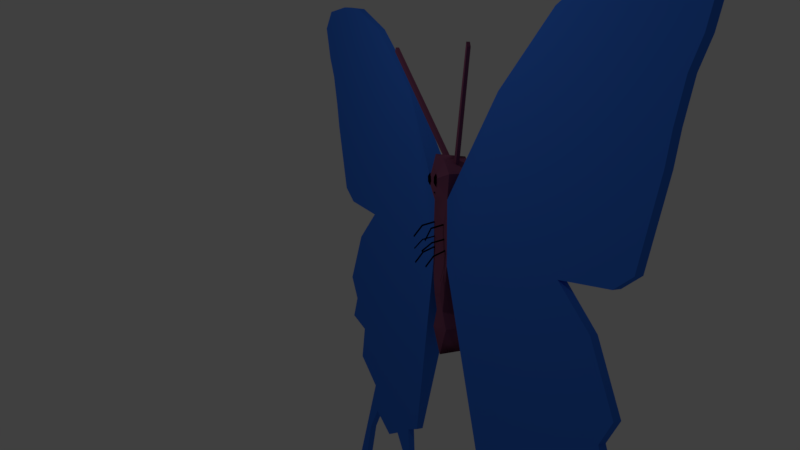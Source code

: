 # Source: butterfly.blend  (saved by Blender 2.79.0; exported with 4.5.12 LTS)
import bpy
from mathutils import Matrix  # noqa: F401  (used for matrix-valued properties, if any)

bpy.ops.wm.read_factory_settings(use_empty=True)
scene = bpy.context.scene
scene.name = 'Scene'

# ---- collections
col_collection_1 = bpy.data.collections.new('Collection 1'); scene.collection.children.link(col_collection_1)

# ---- materials (node trees are filled in below, after node groups)
mat_buterflywings = bpy.data.materials.new('buterflyWings')
mat_buterflywings.alpha_threshold = 0.0
mat_buterflywings.use_transparent_shadow = False
mat_buterflywings.diffuse_color = (0.04119, 0.1792, 0.8, 1.0)
mat_buterflywings.roughness = 0.5
mat_buterflywings.specular_intensity = 0.0
mat_butterflyeyes = bpy.data.materials.new('butterflyEyes')
mat_butterflyeyes.alpha_threshold = 0.0
mat_butterflyeyes.use_transparent_shadow = False
mat_butterflyeyes.diffuse_color = (0.0, 0.0, 0.0, 1.0)
mat_butterflyeyes.roughness = 0.5
mat_butterflyeyes.specular_intensity = 1.0
mat_butterflybody = bpy.data.materials.new('butterflyBody')
mat_butterflybody.alpha_threshold = 0.0
mat_butterflybody.use_transparent_shadow = False
mat_butterflybody.diffuse_color = (0.2266, 0.06846, 0.1392, 1.0)
mat_butterflybody.roughness = 0.5
mat_butterflybody.specular_intensity = 0.0

# ---- node groups
ng_auto_smooth = bpy.data.node_groups.new('Auto Smooth', 'GeometryNodeTree')
_s = ng_auto_smooth.interface.new_socket(name='Geometry', in_out='OUTPUT', socket_type='NodeSocketGeometry')
_s = ng_auto_smooth.interface.new_socket(name='Geometry', in_out='INPUT', socket_type='NodeSocketGeometry')
_s = ng_auto_smooth.interface.new_socket(name='Angle', in_out='INPUT', socket_type='NodeSocketFloat')
_s.subtype = 'ANGLE'
_s.min_value = 0.0
_s.max_value = 3.142
ng_auto_smooth.is_modifier = True
_N = ng_auto_smooth.nodes; _L = ng_auto_smooth.links
n0 = _N.new('NodeGroupOutput'); n0.name = 'Group Output'; n0.location = (480, -100)
n1 = _N.new('NodeGroupInput'); n1.name = 'Group Input'; n1.location = (-420, -300)
n2 = _N.new('NodeGroupInput'); n2.name = 'Group Input.001'; n2.location = (-60, -100)
n3 = _N.new('GeometryNodeSetShadeSmooth'); n3.name = 'Set Shade Smooth'; n3.location = (120, -100)
n3.domain = 'EDGE'
n4 = _N.new('GeometryNodeSetShadeSmooth'); n4.name = 'Set Shade Smooth.001'; n4.location = (300, -100)
n5 = _N.new('GeometryNodeInputMeshEdgeAngle'); n5.name = 'Edge Angle'; n5.location = (-420, -220)
n6 = _N.new('GeometryNodeInputEdgeSmooth'); n6.name = 'Is Edge Smooth'; n6.location = (-60, -160)
n7 = _N.new('GeometryNodeInputShadeSmooth'); n7.name = 'Is Face Smooth'; n7.location = (-240, -340)
n8 = _N.new('FunctionNodeBooleanMath'); n8.name = 'Boolean Math'; n8.location = (-60, -220)
n9 = _N.new('FunctionNodeCompare'); n9.name = 'Compare'; n9.location = (-240, -180)
n9.operation = 'LESS_EQUAL'
_L.new(n5.outputs[0], n9.inputs[0])
_L.new(n4.outputs[0], n0.inputs[0])
_L.new(n1.outputs[1], n9.inputs[1])
_L.new(n9.outputs[0], n8.inputs[0])
_L.new(n7.outputs[0], n8.inputs[1])
_L.new(n2.outputs[0], n3.inputs[0])
_L.new(n6.outputs[0], n3.inputs[1])
_L.new(n3.outputs[0], n4.inputs[0])
_L.new(n8.outputs[0], n3.inputs[2])
n0.is_active_output = True

# ---- material node trees

# ---- world
world_world = bpy.data.worlds.new('World'); scene.world = world_world
world_world.color = (0.05088, 0.05088, 0.05088)
world_world.use_sun_shadow = False
world_world.sun_shadow_jitter_overblur = 0.0
world_world.cycles.sampling_method = 'MANUAL'

# ---- cameras
cam_camera_001 = bpy.data.cameras.new('Camera.001')
cam_camera_001.clip_end = 100.0
cam_camera_001.lens = 35.0
cam_camera_001.sensor_width = 32.0
cam_camera_001.sensor_height = 18.0
cam_camera_001.display_size = 2.0
cam_camera_001.dof.focus_distance = 0.0
cam_camera_001.dof.aperture_fstop = 128.0
cam_camera_001.dof.aperture_blades = 6

# ---- lights
light_lamp = bpy.data.lights.new('Lamp', 'POINT')
light_lamp.transmission_factor = 0.0
light_lamp.cutoff_distance = 30.0
light_lamp.energy = 100.0
light_lamp.shadow_buffer_clip_start = 1.001
light_lamp.shadow_soft_size = 0.1
light_lamp.shadow_maximum_resolution = 0.006
light_lamp.use_absolute_resolution = True

# ---- meshes
me_cube_002 = bpy.data.meshes.new('Cube.002')
me_cube_002.from_pydata([(0.0, -0.5914, 0.01186), (0.0, -0.8491, 2.892), (0.6705, -0.5914, 0.01474), (0.6223, -0.5732, 3.064), (0.6378, 0.7722, -0.07284), (0.6223, 0.5732, 3.064), (0.0, 0.6032, -2.148), (0.0, -0.5927, -2.225), (0.2946, 0.6032, -2.148), (0.299, -0.5927, -2.226), (0.0, 0.5777, -4.319), (0.0, -0.5746, -4.343), (0.5981, 0.5777, -2.99), (0.6048, -0.5746, -2.989), (0.0, -0.9084, 4.07), (0.0, 0.8728, 4.07), (0.7862, -0.5732, 4.227), (0.7862, 0.5732, 4.227), (0.0, -0.8491, 5.089), (0.0, 0.6622, 4.92), (0.2979, 0.5732, 4.812), (0.2979, -0.5732, 4.812), (4.25, 0.181, 7.923), (4.386, 0.1648, -9.791), (4.386, -0.1648, -9.791), (4.25, -0.181, 7.923), (3.33, 0.1648, -9.376), (3.33, -0.1648, -9.376), (6.879, 0.1648, -11.01), (6.879, -0.1648, -11.01), (4.933, 0.1648, -11.44), (4.933, -0.1648, -11.44), (9.529, 0.1648, -11.55), (9.529, -0.1648, -11.55), (4.279, 0.1648, -11.25), (4.279, -0.1648, -11.25), (5.789, 0.1648, -10.49), (5.789, -0.1648, -10.49), (8.572, 0.1648, -10.25), (8.572, -0.1648, -10.25), (10.35, 0.1648, -13.98), (10.35, -0.1648, -13.98), (10.81, 0.1648, -7.661), (10.81, -0.1648, -7.661), (11.09, 0.1648, -13.73), (11.09, -0.1648, -13.73), (11.22, 0.1648, -14.49), (11.22, -0.1648, -14.49), (8.82, 0.1648, -8.821), (8.82, -0.1648, -8.821), (12.1, 0.1648, -5.506), (12.1, -0.1648, -5.506), (10.43, 0.1648, -5.908), (10.43, -0.1648, -5.908), (11.56, 0.1648, -4.335), (11.56, -0.1648, -4.335), (12.02, 0.181, 1.373), (12.02, -0.181, 1.373), (10.87, 0.1648, -0.5338), (10.87, -0.1648, -0.5338), (12.35, 0.1648, -3.212), (12.35, -0.1648, -3.212), (8.802, 0.181, 1.054), (8.802, -0.181, 1.054), (14.27, 0.181, 5.645), (14.27, -0.181, 5.645), (13.12, 0.181, 2.061), (13.12, -0.181, 2.061), (14.57, 0.181, 6.942), (14.57, -0.181, 6.942), (15.39, 0.181, 12.4), (15.39, -0.181, 12.4), (15.68, 0.181, 9.694), (15.68, -0.181, 9.694), (15.07, 0.181, 8.57), (15.07, -0.181, 8.57), (13.12, 0.181, 12.5), (13.12, -0.181, 12.5), (16.27, 0.181, 11.47), (16.27, -0.181, 11.47), (8.176, 0.181, 11.02), (8.176, -0.181, 11.02), (11.04, 0.181, 12.27), (11.04, -0.181, 12.27), (0.2979, 0.102, 4.812), (0.2979, -0.07063, 4.812), (0.4655, 0.102, 4.611), (0.4636, -0.0726, 4.614), (3.498, -1.093, 9.904), (3.498, -1.265, 9.904), (3.575, -1.093, 9.703), (3.574, -1.267, 9.706), (0.4884, -0.676, 1.934), (0.4228, -0.676, 1.934), (0.4228, -0.6641, 1.875), (0.4858, -0.6636, 1.873), (0.5087, -0.6413, 1.247), (0.4607, -0.6442, 1.264), (0.4413, -0.6352, 1.214), (0.4942, -0.632, 1.196), (0.5701, -0.6234, 0.7444), (0.5155, -0.6234, 0.7444), (0.5155, -0.6035, 0.6891), (0.5701, -0.6035, 0.6891), (0.4884, -1.296, 1.809), (0.4228, -1.296, 1.809), (0.4228, -1.284, 1.75), (0.4858, -1.283, 1.748), (0.5087, -1.263, 1.135), (0.4607, -1.266, 1.151), (0.4413, -1.257, 1.101), (0.4942, -1.254, 1.083), (0.5701, -1.218, 0.5306), (0.5155, -1.218, 0.5306), (0.5155, -1.198, 0.4753), (0.5701, -1.198, 0.4753), (0.617, -1.66, 1.303), (0.5515, -1.66, 1.303), (0.5515, -1.648, 1.244), (0.6145, -1.647, 1.242), (0.4139, -1.721, 0.7745), (0.3659, -1.724, 0.7909), (0.3465, -1.715, 0.741), (0.3994, -1.712, 0.7229), (0.5701, -1.605, 0.08463), (0.5155, -1.605, 0.08463), (0.5155, -1.585, 0.02929), (0.5701, -1.585, 0.02929), (0.3513, -0.9898, 3.791), (0.2281, -0.9898, 3.757), (0.3838, -0.9898, 4.021), (0.2281, -0.9898, 3.99), (0.2871, -0.9898, 4.137), (0.2281, -0.9898, 4.126), (0.2226, 0.8683, 3.736), (0.3579, 0.8683, 3.773), (0.2226, 0.8683, 3.992), (0.3935, 0.8683, 4.026), (0.2226, 0.8683, 4.141), (0.2873, 0.8683, 4.154), (0.0, -0.7632, -2.905), (0.2422, -0.7632, -2.906), (0.0, -0.7632, -3.264), (0.297, -0.7632, -3.017), (0.2432, 0.7532, -2.897), (0.0, 0.7532, -2.897), (0.3022, 0.7532, -3.016), (0.0, 0.7532, -3.282), (0.0, -0.7237, -0.7864), (0.3759, -0.7237, -0.7856), (0.0, -0.7241, -1.426), (0.2697, -0.7241, -1.426), (0.363, 0.7113, -0.8243), (0.0, 0.7113, -0.8251), (0.2679, 0.7123, -1.399), (0.0, 0.7123, -1.398), (0.0, 0.8728, 2.892), (0.0, 0.7722, -0.07549), (0.2933, -0.9931, 3.639), (0.3696, -1.049, 3.803), (0.2642, -1.083, 3.803), (0.199, -0.9931, 3.803), (0.2642, -0.9033, 3.803), (0.3696, -0.9376, 3.803), (0.3225, -1.083, 4.067), (0.217, -1.049, 4.067), (0.217, -0.9376, 4.067), (0.3225, -0.9033, 4.067), (0.3877, -0.9931, 4.067), (0.2933, -0.9931, 4.23), (0.0, -0.8667, 3.242), (0.0, -0.8728, 3.362), (0.09187, -0.9119, 3.362), (0.0, -0.8191, 3.242), (0.0, -0.8252, 3.362), (0.09187, -0.8643, 3.362)], [], [(0, 1, 156, 157), (27, 26, 23, 24), (2, 99, 98, 102, 101, 100), (4, 2, 9, 8), (17, 5, 135, 137), (8, 9, 13, 12), (7, 9, 151, 150), (4, 8, 154, 152), (0, 157, 6, 7), (10, 12, 13, 11), (7, 6, 10, 11), (9, 7, 140, 141), (10, 6, 145, 147), (19, 20, 139, 138), (3, 5, 17, 16), (173, 175, 174), (14, 171, 172, 170, 1, 129, 131), (20, 19, 18, 21, 85, 84), (16, 17, 20, 84, 86, 87, 85, 21), (15, 14, 18, 19), (21, 18, 133, 132), (80, 22, 25, 81), (5, 3, 25, 22), (4, 5, 22, 80, 82, 76, 70, 78, 72, 74, 68, 64, 66, 56, 62, 58, 60, 54, 50, 52, 42, 48, 44, 46, 40, 32, 38, 28, 36, 30, 34, 23, 26), (3, 2, 27, 24, 35, 31, 37, 29, 39, 33, 41, 47, 45, 49, 43, 53, 51, 55, 61, 59, 63, 57, 67, 65, 69, 75, 73, 79, 71, 77, 83, 81, 25), (2, 4, 26, 27), (36, 28, 29, 37), (34, 30, 31, 35), (38, 32, 33, 39), (23, 34, 35, 24), (30, 36, 37, 31), (28, 38, 39, 29), (32, 40, 41, 33), (48, 42, 43, 49), (46, 44, 45, 47), (40, 46, 47, 41), (44, 48, 49, 45), (52, 50, 51, 53), (42, 52, 53, 43), (50, 54, 55, 51), (62, 56, 57, 63), (60, 58, 59, 61), (54, 60, 61, 55), (58, 62, 63, 59), (66, 64, 65, 67), (56, 66, 67, 57), (64, 68, 69, 65), (78, 70, 71, 79), (74, 72, 73, 75), (68, 74, 75, 69), (70, 76, 77, 71), (72, 78, 79, 73), (82, 80, 81, 83), (76, 82, 83, 77), (87, 86, 90, 91), (89, 91, 90, 88), (84, 85, 89, 88), (85, 87, 91, 89), (86, 84, 88, 90), (109, 110, 122, 121), (1, 94, 93, 92, 3), (96, 97, 109, 108), (0, 98, 97, 96, 99, 2, 3, 92, 95, 94, 1), (99, 96, 108, 111), (94, 95, 107, 106), (103, 102, 98, 0, 2, 100), (112, 113, 125, 124), (105, 106, 118, 117), (101, 102, 114, 113), (95, 92, 104, 107), (92, 93, 105, 104), (97, 98, 110, 109), (102, 103, 115, 114), (93, 94, 106, 105), (98, 99, 111, 110), (103, 100, 112, 115), (100, 101, 113, 112), (117, 118, 119, 116), (120, 121, 122, 123), (124, 125, 126, 127), (106, 107, 119, 118), (113, 114, 126, 125), (110, 111, 123, 122), (107, 104, 116, 119), (114, 115, 127, 126), (104, 105, 117, 116), (111, 108, 120, 123), (108, 109, 121, 120), (115, 112, 124, 127), (129, 128, 130, 131), (131, 130, 132, 133), (1, 3, 128, 129), (16, 21, 132, 130), (3, 16, 130, 128), (18, 14, 131, 133), (135, 134, 136, 137), (137, 136, 138, 139), (15, 19, 138, 136), (5, 156, 134, 135), (156, 15, 136, 134), (20, 17, 137, 139), (141, 140, 142, 143), (13, 9, 141, 143), (7, 11, 142, 140), (11, 13, 143, 142), (145, 144, 146, 147), (6, 8, 144, 145), (8, 12, 146, 144), (12, 10, 147, 146), (149, 148, 150, 151), (0, 7, 150, 148), (9, 2, 149, 151), (2, 0, 148, 149), (153, 152, 154, 155), (157, 4, 152, 153), (8, 6, 155, 154), (6, 157, 153, 155), (157, 156, 5, 4), (158, 159, 160), (159, 158, 163), (158, 160, 161), (158, 161, 162), (158, 162, 163), (159, 163, 168), (160, 159, 164), (161, 160, 165), (162, 161, 166), (163, 162, 167), (159, 168, 164), (160, 164, 165), (161, 165, 166), (162, 166, 167), (163, 167, 168), (164, 168, 169), (165, 164, 169), (166, 165, 169), (167, 166, 169), (168, 167, 169), (170, 172, 175, 173), (172, 171, 174, 175)])
me_cube_002.polygons.foreach_set('use_smooth', [True] * 140)
me_cube_002.polygons.foreach_set('material_index', [2, 0, 2, 2, 2, 2, 2, 2, 2, 2, 2, 2, 2, 2, 2, 1, 2, 2, 2, 2, 2, 0, 0, 0, 0, 0, 0, 0, 0, 0, 0, 0, 0, 0, 0, 0, 0, 0, 0, 0, 0, 0, 0, 0, 0, 0, 0, 0, 0, 0, 0, 0, 0, 0, 2, 2, 2, 2, 2, 1, 2, 1, 2, 1, 1, 2, 1, 1, 1, 1, 1, 1, 1, 1, 1, 1, 1, 1, 1, 1, 1, 1, 1, 1, 1, 1, 1, 1, 1, 0, 0, 2, 2, 2, 2, 2, 2, 2, 2, 2, 2, 2, 2, 2, 2, 2, 2, 2, 2, 2, 2, 2, 2, 2, 2, 2, 2, 2, 1, 1, 1, 1, 1, 1, 1, 1, 1, 1, 1, 1, 1, 1, 1, 1, 1, 1, 1, 1, 1, 1])
_uv = me_cube_002.uv_layers.new(name='UVMap')
_uv.uv.foreach_set('vector', [0.139, 0.8061, 0.1321, 0.8131, 0.1298, 0.8109, 0.1369, 0.8042, 0.198, 0.7772, 0.1974, 0.7758, 0.2024, 0.7744, 0.2033, 0.7757, 0.143, 0.8059, 0.1385, 0.809, 0.1383, 0.8089, 0.1403, 0.8072, 0.1401, 0.8073, 0.1404, 0.8073, 0.1378, 0.7997, 0.143, 0.8059, 0.1385, 0.8045, 0.1385, 0.8045, 0.1301, 0.813, 0.1254, 0.812, 0.1254, 0.812, 0.1301, 0.813, 0.1385, 0.8045, 0.1385, 0.8045, 0.1385, 0.8045, 0.1385, 0.8045, 0.1386, 0.8046, 0.1385, 0.8045, 0.1385, 0.8045, 0.1386, 0.8046, 0.1378, 0.7997, 0.1385, 0.8045, 0.1385, 0.8045, 0.1378, 0.7997, 0.139, 0.8061, 0.1369, 0.8042, 0.1385, 0.8045, 0.1386, 0.8046, 0.1385, 0.8045, 0.1385, 0.8045, 0.1385, 0.8045, 0.1385, 0.8045, 0.1386, 0.8046, 0.1385, 0.8045, 0.1385, 0.8045, 0.1385, 0.8045, 0.1385, 0.8045, 0.1386, 0.8046, 0.1386, 0.8046, 0.1385, 0.8045, 0.1385, 0.8045, 0.1385, 0.8045, 0.1385, 0.8045, 0.1385, 0.8045, 0.1301, 0.813, 0.1301, 0.813, 0.1301, 0.813, 0.1301, 0.813, 0.1312, 0.8162, 0.1254, 0.812, 0.1301, 0.813, 0.13, 0.813, 0.1315, 0.8131, 0.1319, 0.8131, 0.1313, 0.8131, 0.13, 0.813, 0.1313, 0.8131, 0.1319, 0.8131, 0.1315, 0.8131, 0.1321, 0.8131, 0.1321, 0.8131, 0.13, 0.813, 0.1301, 0.813, 0.1301, 0.813, 0.1301, 0.813, 0.13, 0.813, 0.1301, 0.813, 0.1301, 0.813, 0.13, 0.813, 0.1301, 0.813, 0.1301, 0.813, 0.1301, 0.813, 0.1301, 0.813, 0.13, 0.813, 0.1301, 0.813, 0.13, 0.813, 0.1301, 0.813, 0.13, 0.813, 0.1301, 0.813, 0.1301, 0.813, 0.13, 0.813, 0.1301, 0.813, 0.1301, 0.813, 0.13, 0.813, 0.116, 0.8802, 0.1162, 0.8517, 0.118, 0.8519, 0.118, 0.8799, 0.1254, 0.812, 0.1312, 0.8162, 0.118, 0.8519, 0.1162, 0.8517, 0.4836, 0.5287, 0.495, 0.6247, 0.3906, 0.785, 0.2786, 0.8866, 0.1971, 0.9275, 0.138, 0.9345, 0.07406, 0.9307, 0.05545, 0.8964, 0.07579, 0.8439, 0.09639, 0.8037, 0.1065, 0.7499, 0.1183, 0.707, 0.152, 0.5977, 0.2202, 0.5812, 0.273, 0.5562, 0.2086, 0.5016, 0.1768, 0.4156, 0.1962, 0.3785, 0.1935, 0.3472, 0.2195, 0.3251, 0.2213, 0.2699, 0.2703, 0.2166, 0.2026, 0.06586, 0.2053, 0.04517, 0.2251, 0.0606, 0.2417, 0.1382, 0.2731, 0.1816, 0.3243, 0.1674, 0.3519, 0.1741, 0.3764, 0.143, 0.3949, 0.1492, 0.3792, 0.1977, 0.4213, 0.2116, 0.5249, 0.6201, 0.5428, 0.5219, 0.6133, 0.2237, 0.6375, 0.2086, 0.6412, 0.1552, 0.6537, 0.1477, 0.6778, 0.175, 0.7091, 0.1611, 0.7571, 0.1871, 0.7895, 0.1362, 0.8094, 0.05379, 0.8297, 0.05246, 0.815, 0.08398, 0.7636, 0.2103, 0.8062, 0.2742, 0.8083, 0.3235, 0.8498, 0.3497, 0.8401, 0.3764, 0.8543, 0.4203, 0.819, 0.5031, 0.7547, 0.5586, 0.8587, 0.5854, 0.8714, 0.6011, 0.9138, 0.7104, 0.9218, 0.7539, 0.9356, 0.8084, 0.9525, 0.8461, 0.9688, 0.9055, 0.9432, 0.9365, 0.8787, 0.9392, 0.8193, 0.9309, 0.738, 0.8882, 0.6393, 0.7714, 0.143, 0.8059, 0.1378, 0.7997, 0.1974, 0.7758, 0.198, 0.7772, 0.2106, 0.7632, 0.2132, 0.7617, 0.2138, 0.7624, 0.2113, 0.7636, 0.2069, 0.7688, 0.2089, 0.7673, 0.2099, 0.7681, 0.2077, 0.7696, 0.2163, 0.7574, 0.2206, 0.757, 0.2208, 0.758, 0.2167, 0.7581, 0.2024, 0.7744, 0.2069, 0.7688, 0.2077, 0.7696, 0.2033, 0.7757, 0.2089, 0.7673, 0.2106, 0.7632, 0.2113, 0.7636, 0.2099, 0.7681, 0.2132, 0.7617, 0.2163, 0.7574, 0.2167, 0.7581, 0.2138, 0.7624, 0.2206, 0.757, 0.228, 0.7551, 0.228, 0.7559, 0.2208, 0.758, 0.2226, 0.7832, 0.2297, 0.7916, 0.2282, 0.792, 0.2211, 0.7836, 0.2304, 0.7556, 0.2301, 0.7584, 0.2289, 0.758, 0.2297, 0.7562, 0.228, 0.7551, 0.2304, 0.7556, 0.2297, 0.7562, 0.228, 0.7559, 0.2301, 0.7584, 0.2226, 0.7832, 0.2211, 0.7836, 0.2289, 0.758, 0.2279, 0.8015, 0.2271, 0.8099, 0.2256, 0.8095, 0.2261, 0.8013, 0.2297, 0.7916, 0.2279, 0.8015, 0.2261, 0.8013, 0.2282, 0.792, 0.2271, 0.8099, 0.2242, 0.8164, 0.2225, 0.816, 0.2256, 0.8095, 0.201, 0.8423, 0.187, 0.8526, 0.1855, 0.8513, 0.2, 0.8406, 0.2242, 0.8231, 0.2136, 0.835, 0.2125, 0.8336, 0.2228, 0.8226, 0.2242, 0.8164, 0.2242, 0.8231, 0.2228, 0.8226, 0.2225, 0.816, 0.2136, 0.835, 0.201, 0.8423, 0.2, 0.8406, 0.2125, 0.8336, 0.1835, 0.8584, 0.1718, 0.8767, 0.1702, 0.8756, 0.182, 0.8575, 0.187, 0.8526, 0.1835, 0.8584, 0.182, 0.8575, 0.1855, 0.8513, 0.1718, 0.8767, 0.167, 0.8837, 0.1652, 0.8825, 0.1702, 0.8756, 0.1484, 0.9155, 0.1394, 0.9162, 0.1398, 0.9139, 0.1472, 0.9135, 0.1609, 0.8941, 0.1558, 0.9051, 0.1537, 0.904, 0.1587, 0.8929, 0.167, 0.8837, 0.1609, 0.8941, 0.1587, 0.8929, 0.1652, 0.8825, 0.1394, 0.9162, 0.1281, 0.9084, 0.1297, 0.9068, 0.1398, 0.9139, 0.1558, 0.9051, 0.1484, 0.9155, 0.1472, 0.9135, 0.1537, 0.904, 0.1209, 0.8978, 0.116, 0.8802, 0.118, 0.8799, 0.1228, 0.8969, 0.1281, 0.9084, 0.1209, 0.8978, 0.1228, 0.8969, 0.1297, 0.9068, 0.13, 0.813, 0.1301, 0.813, 0.1301, 0.813, 0.13, 0.813, 0.1301, 0.813, 0.13, 0.813, 0.1301, 0.813, 0.1301, 0.813, 0.1301, 0.813, 0.1301, 0.813, 0.1301, 0.813, 0.1301, 0.813, 0.1301, 0.813, 0.13, 0.813, 0.13, 0.813, 0.1301, 0.813, 0.1301, 0.813, 0.1301, 0.813, 0.1301, 0.813, 0.1301, 0.813, 0.1381, 0.8091, 0.1383, 0.8089, 0.1383, 0.8089, 0.1381, 0.8091, 0.1321, 0.8131, 0.1359, 0.8111, 0.1357, 0.8113, 0.1359, 0.8114, 0.1312, 0.8162, 0.1383, 0.8092, 0.1381, 0.8091, 0.1381, 0.8091, 0.1383, 0.8092, 0.139, 0.8061, 0.1383, 0.8089, 0.1381, 0.8091, 0.1383, 0.8092, 0.1385, 0.809, 0.143, 0.8059, 0.1312, 0.8162, 0.1359, 0.8114, 0.1361, 0.8112, 0.1359, 0.8111, 0.1321, 0.8131, 0.1385, 0.809, 0.1383, 0.8092, 0.1383, 0.8092, 0.1385, 0.809, 0.1359, 0.8111, 0.1361, 0.8112, 0.1361, 0.8112, 0.1359, 0.8111, 0.1406, 0.8071, 0.1403, 0.8072, 0.1383, 0.8089, 0.139, 0.8061, 0.143, 0.8059, 0.1404, 0.8073, 0.1404, 0.8073, 0.1401, 0.8073, 0.1401, 0.8073, 0.1404, 0.8073, 0.1357, 0.8113, 0.1359, 0.8111, 0.1359, 0.8111, 0.1357, 0.8113, 0.1401, 0.8073, 0.1403, 0.8072, 0.1403, 0.8072, 0.1401, 0.8073, 0.1361, 0.8112, 0.1359, 0.8114, 0.1359, 0.8114, 0.1361, 0.8112, 0.1359, 0.8114, 0.1357, 0.8113, 0.1357, 0.8113, 0.1359, 0.8114, 0.1381, 0.8091, 0.1383, 0.8089, 0.1383, 0.8089, 0.1381, 0.8091, 0.1403, 0.8072, 0.1406, 0.8071, 0.1406, 0.8071, 0.1403, 0.8072, 0.1357, 0.8113, 0.1359, 0.8111, 0.1359, 0.8111, 0.1357, 0.8113, 0.1383, 0.8089, 0.1385, 0.809, 0.1385, 0.809, 0.1383, 0.8089, 0.1406, 0.8071, 0.1404, 0.8073, 0.1404, 0.8073, 0.1406, 0.8071, 0.1404, 0.8073, 0.1401, 0.8073, 0.1401, 0.8073, 0.1404, 0.8073, 0.1357, 0.8113, 0.1359, 0.8111, 0.1361, 0.8112, 0.1359, 0.8114, 0.1383, 0.8092, 0.1381, 0.8091, 0.1383, 0.8089, 0.1385, 0.809, 0.1404, 0.8073, 0.1401, 0.8073, 0.1403, 0.8072, 0.1406, 0.8071, 0.1359, 0.8111, 0.1361, 0.8112, 0.1361, 0.8112, 0.1359, 0.8111, 0.1401, 0.8073, 0.1403, 0.8072, 0.1403, 0.8072, 0.1401, 0.8073, 0.1383, 0.8089, 0.1385, 0.809, 0.1385, 0.809, 0.1383, 0.8089, 0.1361, 0.8112, 0.1359, 0.8114, 0.1359, 0.8114, 0.1361, 0.8112, 0.1403, 0.8072, 0.1406, 0.8071, 0.1406, 0.8071, 0.1403, 0.8072, 0.1359, 0.8114, 0.1357, 0.8113, 0.1357, 0.8113, 0.1359, 0.8114, 0.1385, 0.809, 0.1383, 0.8092, 0.1383, 0.8092, 0.1385, 0.809, 0.1383, 0.8092, 0.1381, 0.8091, 0.1381, 0.8091, 0.1383, 0.8092, 0.1406, 0.8071, 0.1404, 0.8073, 0.1404, 0.8073, 0.1406, 0.8071, 0.1321, 0.8131, 0.1312, 0.8162, 0.13, 0.813, 0.13, 0.813, 0.13, 0.813, 0.13, 0.813, 0.13, 0.813, 0.1301, 0.813, 0.1321, 0.8131, 0.1312, 0.8162, 0.1312, 0.8162, 0.1321, 0.8131, 0.13, 0.813, 0.13, 0.813, 0.13, 0.813, 0.13, 0.813, 0.1312, 0.8162, 0.13, 0.813, 0.13, 0.813, 0.1312, 0.8162, 0.1301, 0.813, 0.13, 0.813, 0.13, 0.813, 0.1301, 0.813, 0.1254, 0.812, 0.1298, 0.8109, 0.1301, 0.813, 0.1301, 0.813, 0.1301, 0.813, 0.1301, 0.813, 0.1301, 0.813, 0.1301, 0.813, 0.1301, 0.813, 0.1301, 0.813, 0.1301, 0.813, 0.1301, 0.813, 0.1254, 0.812, 0.1298, 0.8109, 0.1298, 0.8109, 0.1254, 0.812, 0.1298, 0.8109, 0.1301, 0.813, 0.1301, 0.813, 0.1298, 0.8109, 0.1301, 0.813, 0.1301, 0.813, 0.1301, 0.813, 0.1301, 0.813, 0.1385, 0.8045, 0.1386, 0.8046, 0.1385, 0.8045, 0.1385, 0.8045, 0.1385, 0.8045, 0.1385, 0.8045, 0.1385, 0.8045, 0.1385, 0.8045, 0.1386, 0.8046, 0.1385, 0.8045, 0.1385, 0.8045, 0.1386, 0.8046, 0.1385, 0.8045, 0.1385, 0.8045, 0.1385, 0.8045, 0.1385, 0.8045, 0.1385, 0.8045, 0.1385, 0.8045, 0.1385, 0.8045, 0.1385, 0.8045, 0.1385, 0.8045, 0.1385, 0.8045, 0.1385, 0.8045, 0.1385, 0.8045, 0.1385, 0.8045, 0.1385, 0.8045, 0.1385, 0.8045, 0.1385, 0.8045, 0.1385, 0.8045, 0.1385, 0.8045, 0.1385, 0.8045, 0.1385, 0.8045, 0.143, 0.8059, 0.139, 0.8061, 0.1386, 0.8046, 0.1385, 0.8045, 0.139, 0.8061, 0.1386, 0.8046, 0.1386, 0.8046, 0.139, 0.8061, 0.1385, 0.8045, 0.143, 0.8059, 0.143, 0.8059, 0.1385, 0.8045, 0.143, 0.8059, 0.139, 0.8061, 0.139, 0.8061, 0.143, 0.8059, 0.1369, 0.8042, 0.1378, 0.7997, 0.1385, 0.8045, 0.1385, 0.8045, 0.1369, 0.8042, 0.1378, 0.7997, 0.1378, 0.7997, 0.1369, 0.8042, 0.1385, 0.8045, 0.1385, 0.8045, 0.1385, 0.8045, 0.1385, 0.8045, 0.1385, 0.8045, 0.1369, 0.8042, 0.1369, 0.8042, 0.1385, 0.8045, 0.1369, 0.8042, 0.1298, 0.8109, 0.1254, 0.812, 0.1378, 0.7997, 0.0, 0.0, 0.0, 0.0, 0.0, 0.0, 0.0, 0.0, 0.0, 0.0, 0.0, 0.0, 0.0, 0.0, 0.0, 0.0, 0.0, 0.0, 0.0, 0.0, 0.0, 0.0, 0.0, 0.0, 0.0, 0.0, 0.0, 0.0, 0.0, 0.0, 0.0, 0.0, 0.0, 0.0, 0.0, 0.0, 0.0, 0.0, 0.0, 0.0, 0.0, 0.0, 0.0, 0.0, 0.0, 0.0, 0.0, 0.0, 0.0, 0.0, 0.0, 0.0, 0.0, 0.0, 0.0, 0.0, 0.0, 0.0, 0.0, 0.0, 0.0, 0.0, 0.0, 0.0, 0.0, 0.0, 0.0, 0.0, 0.0, 0.0, 0.0, 0.0, 0.0, 0.0, 0.0, 0.0, 0.0, 0.0, 0.0, 0.0, 0.0, 0.0, 0.0, 0.0, 0.0, 0.0, 0.0, 0.0, 0.0, 0.0, 0.0, 0.0, 0.0, 0.0, 0.0, 0.0, 0.0, 0.0, 0.0, 0.0, 0.0, 0.0, 0.0, 0.0, 0.0, 0.0, 0.0, 0.0, 0.0, 0.0, 0.0, 0.0, 0.0, 0.0, 0.0, 0.0, 0.0, 0.0, 0.0, 0.0, 0.1315, 0.8131, 0.1319, 0.8131, 0.1319, 0.8131, 0.1315, 0.8131, 0.1319, 0.8131, 0.1313, 0.8131, 0.1313, 0.8131, 0.1319, 0.8131])
me_cube_002.materials.append(mat_buterflywings)
me_cube_002.materials.append(mat_butterflyeyes)
me_cube_002.materials.append(mat_butterflybody)
me_cube_002.use_remesh_preserve_volume = False
me_cube_002.use_remesh_preserve_attributes = False
me_cube_002.use_mirror_vertex_groups = False
me_cube_002.update()

# ---- objects
ob_camera = bpy.data.objects.new('Camera', cam_camera_001)
ob_cube = bpy.data.objects.new('Cube', me_cube_002)
ob_lamp = bpy.data.objects.new('Lamp', light_lamp)

# ---- transforms, parenting, visibility, modifiers, constraints
ob_camera.location = (10.05, -5.28, 2.379)
ob_camera.rotation_euler = (1.407, 0.0, 1.147)
ob_camera.scale = (0.38, 1.0, 1.0)
ob_camera.lineart.crease_threshold = 0.0
ob_cube.location = (0.0, 0.0, 0.0)
ob_cube.scale = (0.2847, 0.2847, 0.2847)
ob_cube.lineart.crease_threshold = 0.0
_m = ob_cube.modifiers.new('Mirror', 'MIRROR')
_m.use_clip = True
_m = ob_cube.modifiers.new('Auto Smooth', 'NODES')
_m.node_group = ng_auto_smooth
_gi = [s.identifier for s in ng_auto_smooth.interface.items_tree if s.item_type == 'SOCKET' and s.in_out == 'INPUT']
_m[_gi[1]] = 0.5236  # Angle
ob_lamp.location = (0.4329, -4.234, 5.904)
ob_lamp.rotation_euler = (0.6503, 0.05522, 1.866)
ob_lamp.lock_rotations_4d = False
ob_lamp.empty_display_type = 'ARROWS'
ob_lamp.color = (0.0, 0.0, 0.0, 0.0)
ob_lamp.lineart.crease_threshold = 0.0

# ---- collection membership
col_collection_1.objects.link(ob_camera)
col_collection_1.objects.link(ob_cube)
col_collection_1.objects.link(ob_lamp)

# ---- scene / render settings (as saved in the file)
scene.camera = ob_camera
scene.frame_start = 1; scene.frame_end = 250; scene.frame_set(1)
scene.render.engine = 'BLENDER_EEVEE_NEXT'
scene.render.resolution_percentage = 50
scene.render.dither_intensity = 0.0
scene.cycles.use_denoising = False
scene.cycles.samples = 128
scene.cycles.sampling_pattern = 'TABULATED_SOBOL'
scene.cycles.use_adaptive_sampling = False
scene.cycles.use_light_tree = False
scene.cycles.blur_glossy = 0.0
scene.cycles.sample_clamp_indirect = 0.0
scene.view_settings.view_transform = 'Standard'
bpy.context.view_layer.update()
